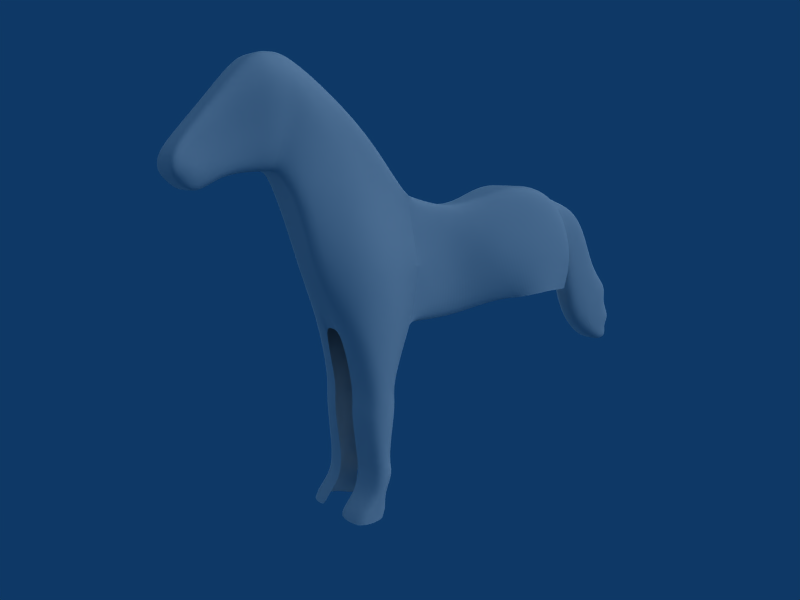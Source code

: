 # Source: cheval_playmobil_modeling4.blend  (saved by Blender 2.57.0; exported with 4.5.12 LTS)
import bpy
from mathutils import Matrix  # noqa: F401  (used for matrix-valued properties, if any)

bpy.ops.wm.read_factory_settings(use_empty=True)
scene = bpy.context.scene
scene.name = 'Scene'

# ---- collections
col_collection_1 = bpy.data.collections.new('Collection 1'); scene.collection.children.link(col_collection_1)
col_collection_2 = bpy.data.collections.new('Collection 2'); scene.collection.children.link(col_collection_2)
col_collection_3 = bpy.data.collections.new('Collection 3'); scene.collection.children.link(col_collection_3)
col_collection_3.hide_render = True
col_collection_3.hide_viewport = True

# ---- world
world_world = bpy.data.worlds.new('World'); scene.world = world_world
world_world.color = (0.05656, 0.2208, 0.4)
world_world.use_sun_shadow = False
world_world.sun_shadow_jitter_overblur = 0.0
world_world.cycles.sampling_method = 'MANUAL'
world_world.cycles.sample_map_resolution = 256

# ---- cameras
cam_camera = bpy.data.cameras.new('Camera')
cam_camera.clip_end = 100.0
cam_camera.lens = 35.0
cam_camera.dof.focus_distance = 0.0
cam_camera.dof.aperture_fstop = 128.0

# ---- lights
light_hemi_001 = bpy.data.lights.new('Hemi.001', 'SUN')
light_hemi_001.transmission_factor = 0.0
light_hemi_001.angle = 1.571
light_hemi_001.energy = 0.75
light_hemi_001.shadow_buffer_clip_start = 0.5
light_hemi_001.shadow_soft_size = 1.0
light_hemi_001.shadow_cascade_max_distance = 1000.0
light_hemi_001.cycles.use_multiple_importance_sampling = False
light_hemi = bpy.data.lights.new('Hemi', 'SUN')
light_hemi.transmission_factor = 0.0
light_hemi.angle = 1.571
light_hemi.energy = 0.5
light_hemi.shadow_buffer_clip_start = 0.5
light_hemi.shadow_soft_size = 1.0
light_hemi.shadow_cascade_max_distance = 1000.0
light_hemi.cycles.use_multiple_importance_sampling = False
light_spot = bpy.data.lights.new('Spot', 'SUN')
light_spot.transmission_factor = 0.0
light_spot.angle = 1.571
light_spot.energy = 1.0
light_spot.shadow_buffer_clip_start = 0.5
light_spot.shadow_soft_size = 1.0
light_spot.shadow_cascade_max_distance = 1000.0
light_spot.cycles.use_multiple_importance_sampling = False

# ---- meshes
me_plane_002 = bpy.data.meshes.new('Plane.002')
me_plane_002.from_pydata([(0.3828, -0.5654, 0.3449), (0.5444, -2.922, -0.3851), (0.0, -2.922, -0.3183), (0.6728, -1.997, 0.2662), (0.0, -0.5654, 0.3449), (0.0, -1.484, 1.659), (0.5681, -2.476, 1.141), (0.0, -3.175, 0.3837), (0.5893, -3.175, 0.3837), (0.3285, -1.484, 1.659), (0.3381, -3.182, 2.905), (0.4265, -3.423, 0.7909), (0.0, -3.423, 0.7909), (0.5781, -3.083, 1.934), (0.0, -3.182, 2.905), (0.0, -3.931, 2.872), (0.632, -3.672, 1.862), (0.0, -3.785, 0.7981), (0.5059, -3.785, 0.7981), (0.3696, -3.931, 2.872), (0.3503, -4.594, 2.085), (0.4714, -4.201, 0.7753), (0.0, -4.201, 0.7753), (0.4251, -4.201, 1.593), (0.0, -4.594, 2.085), (0.0, -5.204, 1.427), (0.3751, -4.758, 1.055), (0.0, -4.583, 0.6777), (0.3997, -4.583, 0.6777), (0.3519, -5.204, 1.427), (0.4072, -5.477, 1.056), (0.3267, -4.902, 0.4615), (0.0, -4.902, 0.4615), (0.4323, -5.082, 0.7622), (0.0, -5.477, 1.056), (0.0, -5.259, 0.5676), (0.0, -5.435, 0.7569), (0.3239, -5.259, 0.5676), (0.0, -5.116, 0.4774), (0.3306, -5.116, 0.4774), (0.3607, -5.435, 0.7569), (0.3539, -3.557, 2.889), (0.0, -3.557, 2.889), (0.4662, -3.604, 0.7945), (0.6051, -3.377, 1.898), (0.0, -3.604, 0.7945), (0.5019, -1.281, 0.3056), (0.4483, -1.98, 1.4), (0.5559, -3.133, 2.54), (0.607, -3.801, 2.487), (0.4128, -4.398, 1.839), (0.3635, -4.981, 1.241), (0.4198, -5.279, 0.9092), (0.3423, -5.347, 0.6623), (0.0, -5.347, 0.6623), (0.6358, -3.467, 2.514), (0.3182, 0.5763, 0.0135), (0.0, 0.5763, 0.0135), (0.0, 1.385, 0.1775), (0.4153, 1.385, 0.1775), (0.8281, 2.528, 0.6124), (0.0, 2.528, 0.6124), (0.0, 3.78, 0.1792), (0.7333, 3.78, 0.1792), (0.8439, 4.261, -1.201), (1.019, 3.029, -0.7164), (1.003, 1.517, -0.9921), (0.3182, 0.7775, -1.215), (0.4994, -0.3554, -1.137), (0.4881, -0.5641, -2.345), (0.3843, 0.7513, -2.422), (0.863, 2.042, -2.039), (1.104, 3.053, -1.863), (0.6695, 4.122, -1.985), (0.0, 4.122, -1.985), (0.0, 4.27, -0.9788), (0.9694, -1.398, -0.9106), (0.8779, -2.163, -0.9166), (0.4644, -2.655, -1.238), (0.7713, -2.076, -2.331), (0.9575, -1.766, -2.42), (0.905, -1.105, -2.353), (0.0, 2.042, -2.039), (0.0, 0.7513, -2.422), (0.0, -0.5641, -2.345), (0.0, -2.156, -2.311), (0.0, -2.655, -1.318), (0.2245, -2.922, -0.3459), (0.1578, -0.5654, 0.3449), (0.1354, -1.484, 1.659), (0.243, -3.175, 0.3837), (0.1759, -3.423, 0.7909), (0.1394, -3.182, 2.905), (0.1524, -3.931, 2.872), (0.2086, -3.785, 0.7981), (0.1944, -4.201, 0.7753), (0.1444, -4.594, 2.085), (0.1451, -5.204, 1.427), (0.1648, -4.583, 0.6777), (0.1347, -4.902, 0.4615), (0.1679, -5.477, 1.056), (0.1487, -5.435, 0.7569), (0.1363, -5.116, 0.4774), (0.1335, -5.259, 0.5676), (0.1459, -3.557, 2.889), (0.1922, -3.604, 0.7945), (0.1411, -5.347, 0.6623), (0.1312, 0.5763, 0.0135), (0.1712, 1.385, 0.1775), (0.3414, 2.528, 0.6124), (0.3024, 3.78, 0.1792), (0.2761, 4.122, -1.985), (0.348, 4.261, -1.201), (0.318, -2.143, -2.319), (0.1915, -2.655, -1.285), (0.348, 4.43, -1.299), (0.3024, 4.72, -0.08067), (0.0, 4.43, -1.299), (0.0, 4.72, -0.08067), (0.0, 5.206, -0.6256), (0.0, 4.676, -2.603), (0.3024, 5.206, -0.6256), (0.348, 4.676, -2.603), (0.348, 5.206, -3.264), (0.3024, 5.595, -1.666), (0.0, 5.206, -3.264), (0.0, 5.595, -1.666), (0.0, 6.154, -2.169), (0.0, 5.852, -3.604), (0.3024, 6.154, -2.169), (0.348, 5.852, -3.604), (0.348, 6.17, -3.469), (0.0, 6.17, -3.469), (0.0, 6.083, -3.151), (0.348, 6.083, -3.151), (0.348, 6.276, -2.977), (0.0, 6.276, -2.977), (0.0, 5.979, -2.475), (0.348, 5.979, -2.475), (0.318, -1.842, -3.62), (0.905, -1.314, -3.64), (0.9575, -1.65, -3.633), (0.7713, -1.808, -3.631), (0.4881, -1.039, -3.639), (0.4881, -0.8918, -3.979), (0.7713, -1.891, -3.972), (0.9575, -1.686, -3.973), (0.905, -1.249, -3.981), (0.318, -1.935, -3.96), (0.318, -1.763, -5.041), (0.905, -1.369, -5.062), (0.9575, -1.62, -5.055), (0.7713, -1.737, -5.053), (0.4881, -1.164, -5.061), (0.4881, -1.04, -5.31), (0.7713, -1.737, -5.302), (0.9575, -1.62, -5.304), (0.905, -1.223, -5.311), (0.318, -1.763, -5.291), (0.318, -1.815, -5.68), (0.905, -1.452, -5.7), (0.9575, -1.62, -5.693), (0.7713, -1.789, -5.691), (0.4881, -1.302, -5.699), (0.4881, -1.303, -6.216), (0.7713, -2.173, -6.208), (0.9575, -2.027, -6.209), (0.905, -1.475, -6.217), (0.318, -2.205, -6.196), (0.9575, -1.962, -6.029), (0.7713, -2.104, -6.027), (0.905, -1.421, -6.036), (0.4881, -1.202, -6.035), (0.318, -2.135, -6.015)], [], [(3, 1, 8, 6), (6, 8, 11, 13), (16, 18, 21, 23), (23, 21, 28, 26), (26, 28, 31, 33), (33, 31, 39, 37), (11, 43, 44, 13), (43, 18, 16, 44), (0, 46, 47, 9), (46, 3, 6, 47), (9, 47, 48, 10), (47, 6, 13, 48), (19, 49, 50, 20), (49, 16, 23, 50), (20, 50, 51, 29), (50, 23, 26, 51), (29, 51, 52, 30), (51, 26, 33, 52), (30, 52, 53, 40), (52, 33, 37, 53), (44, 55, 48, 13), (55, 41, 10, 48), (16, 49, 55, 44), (49, 19, 41, 55), (56, 0, 68, 67), (63, 60, 65, 64), (60, 59, 66, 65), (59, 56, 67, 66), (66, 67, 70, 71), (65, 66, 71, 72), (64, 65, 72, 73), (67, 68, 69, 70), (3, 46, 76, 77), (1, 3, 77, 78), (0, 68, 76, 46), (78, 77, 80, 79), (77, 76, 81, 80), (68, 69, 81, 76), (70, 69, 84, 83), (71, 70, 83, 82), (4, 88, 89, 5), (88, 0, 9, 89), (1, 87, 90, 8), (87, 2, 7, 90), (8, 90, 91, 11), (90, 7, 12, 91), (5, 89, 92, 14), (89, 9, 10, 92), (18, 94, 95, 21), (94, 17, 22, 95), (15, 93, 96, 24), (93, 19, 20, 96), (24, 96, 97, 25), (96, 20, 29, 97), (21, 95, 98, 28), (95, 22, 27, 98), (28, 98, 99, 31), (98, 27, 32, 99), (25, 97, 100, 34), (97, 29, 30, 100), (34, 100, 101, 36), (100, 30, 40, 101), (31, 99, 102, 39), (99, 32, 38, 102), (35, 103, 102, 38), (103, 37, 39, 102), (41, 104, 92, 10), (104, 42, 14, 92), (19, 93, 104, 41), (93, 15, 42, 104), (45, 105, 91, 12), (105, 43, 11, 91), (17, 94, 105, 45), (94, 18, 43, 105), (54, 106, 103, 35), (106, 53, 37, 103), (36, 101, 106, 54), (101, 40, 53, 106), (4, 88, 107, 57), (88, 0, 56, 107), (57, 107, 108, 58), (107, 56, 59, 108), (58, 108, 109, 61), (108, 59, 60, 109), (61, 109, 110, 62), (109, 60, 63, 110), (73, 111, 112, 64), (111, 74, 75, 112), (110, 63, 64, 112), (79, 113, 114, 78), (113, 85, 86, 114), (78, 114, 87, 1), (114, 86, 2, 87), (110, 112, 115, 116), (112, 75, 117, 115), (62, 110, 116, 118), (118, 116, 121, 119), (115, 117, 120, 122), (116, 115, 122, 121), (121, 122, 123, 124), (122, 120, 125, 123), (119, 121, 124, 126), (126, 124, 129, 127), (123, 125, 128, 130), (130, 128, 132, 131), (131, 132, 133, 134), (134, 133, 136, 135), (135, 136, 137, 138), (127, 129, 138, 137), (123, 130, 131, 134), (123, 134, 135, 138), (123, 138, 129, 124), (113, 79, 142, 139), (81, 69, 143, 140), (80, 81, 140, 141), (79, 80, 141, 142), (142, 141, 146, 145), (141, 140, 147, 146), (140, 143, 144, 147), (139, 142, 145, 148), (148, 145, 152, 149), (147, 144, 153, 150), (146, 147, 150, 151), (145, 146, 151, 152), (152, 151, 156, 155), (151, 150, 157, 156), (150, 153, 154, 157), (149, 152, 155, 158), (158, 155, 162, 159), (157, 154, 163, 160), (156, 157, 160, 161), (155, 156, 161, 162), (161, 169, 170, 162), (169, 166, 165, 170), (160, 171, 169, 161), (171, 167, 166, 169), (163, 172, 171, 160), (172, 164, 167, 171), (162, 170, 173, 159), (170, 165, 168, 173)])
me_plane_002.use_remesh_preserve_volume = False
me_plane_002.use_remesh_preserve_attributes = False
me_plane_002.use_mirror_vertex_groups = False
me_plane_002.update()
me_plane = bpy.data.meshes.new('Plane')
me_plane.from_pydata([(3.586, 4.217, 0.0), (3.586, -3.808, 0.0), (-4.439, -3.808, 0.0), (-4.439, 4.217, 0.0), (-4.439, 4.217, 23.4), (3.586, -3.808, 23.4), (3.586, 4.217, 23.4)], [], [(0, 3, 2, 1), (3, 0, 6, 4), (0, 1, 5, 6)])
me_plane.use_remesh_preserve_volume = False
me_plane.use_remesh_preserve_attributes = False
me_plane.use_mirror_vertex_groups = False
me_plane.update()

# ---- objects
ob_plane_001 = bpy.data.objects.new('Plane.001', me_plane_002)
ob_hemi_001 = bpy.data.objects.new('Hemi.001', light_hemi_001)
ob_hemi = bpy.data.objects.new('Hemi', light_hemi)
ob_spot = bpy.data.objects.new('Spot', light_spot)
ob_camera = bpy.data.objects.new('Camera', cam_camera)
ob_plane = bpy.data.objects.new('Plane', me_plane)

# ---- transforms, parenting, visibility, modifiers, constraints
ob_plane_001.location = (0.0, 0.0, 0.0)
ob_plane_001.lineart.crease_threshold = 0.0
_m = ob_plane_001.modifiers.new('Mirror', 'MIRROR')
_m.use_clip = True
_m = ob_plane_001.modifiers.new('Subsurf', 'SUBSURF')
_m.uv_smooth = 'PRESERVE_CORNERS'
_m.render_levels = 4
_m.show_only_control_edges = False
ob_hemi_001.location = (-10.94, -2.795, 0.0)
ob_hemi_001.rotation_euler = (-0.0, -1.658, 0.2502)
ob_hemi_001.lineart.crease_threshold = 0.0
ob_hemi.location = (-2.795, 10.94, 0.0)
ob_hemi.rotation_euler = (-1.658, -0.0, 0.2502)
ob_hemi.lineart.crease_threshold = 0.0
ob_spot.location = (10.94, 2.772, 11.82)
ob_spot.rotation_euler = (0.0, 0.8501, 0.2502)
ob_spot.lineart.crease_threshold = 0.0
ob_camera.location = (13.02, -10.23, 0.8872)
ob_camera.rotation_euler = (1.401, -0.002895, -5.356)
ob_camera.lineart.crease_threshold = 0.0
ob_plane.location = (-0.4081, -0.8493, -6.411)
ob_plane.rotation_euler = (0.0, -0.0, 1.571)
ob_plane.scale = (6.0, 6.0, 1.0)
ob_plane.lineart.crease_threshold = 0.0

# ---- collection membership
col_collection_1.objects.link(ob_plane_001)
col_collection_2.objects.link(ob_hemi_001)
col_collection_2.objects.link(ob_hemi)
col_collection_2.objects.link(ob_spot)
col_collection_2.objects.link(ob_camera)
col_collection_3.objects.link(ob_plane)

# ---- scene / render settings (as saved in the file)
scene.camera = ob_camera
scene.frame_start = 1; scene.frame_end = 250; scene.frame_set(0)
scene.render.engine = 'BLENDER_EEVEE_NEXT'
scene.render.image_settings.file_format = 'JPEG'
scene.render.image_settings.color_mode = 'RGB'
scene.render.image_settings.compression = 90
scene.render.resolution_x = 800
scene.render.resolution_y = 600
scene.render.pixel_aspect_x = 100.0
scene.render.pixel_aspect_y = 100.0
scene.render.fps = 25
scene.render.dither_intensity = 0.0
scene.render.use_compositing = False
scene.render.use_sequencer = False
scene.render.bake_margin = 2
scene.render.bake_bias = 0.0
scene.render.use_stamp_time = False
scene.render.use_stamp_date = False
scene.render.use_stamp_frame = False
scene.render.use_stamp_camera = False
scene.render.use_stamp_scene = False
scene.render.use_stamp_filename = False
scene.render.use_stamp_render_time = False
scene.render.stamp_font_size = 0
scene.cycles.use_denoising = False
scene.cycles.samples = 10
scene.cycles.sampling_pattern = 'TABULATED_SOBOL'
scene.cycles.light_sampling_threshold = 0.0
scene.cycles.use_adaptive_sampling = False
scene.cycles.use_light_tree = False
scene.cycles.blur_glossy = 0.0
scene.cycles.volume_bounces = 1
scene.cycles.pixel_filter_type = 'GAUSSIAN'
scene.cycles.sample_clamp_indirect = 0.0
scene.view_settings.view_transform = 'Raw'
bpy.context.view_layer.update()
